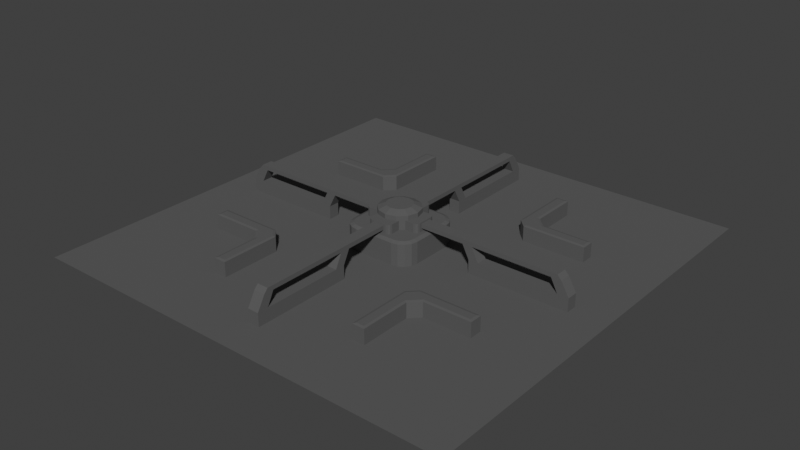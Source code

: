# Source: dungeon1.blend  (saved by Blender 3.0.42; exported with 4.5.12 LTS)
import bpy
from mathutils import Matrix  # noqa: F401  (used for matrix-valued properties, if any)

bpy.ops.wm.read_factory_settings(use_empty=True)
scene = bpy.context.scene
scene.name = 'Scene'

# ---- collections
col_collection = bpy.data.collections.new('Collection'); scene.collection.children.link(col_collection)

# ---- materials (node trees are filled in below, after node groups)
mat_material = bpy.data.materials.new('Material')

# ---- material node trees
mat_material.use_nodes = True; mat_material.node_tree.nodes.clear()
_N = mat_material.node_tree.nodes; _L = mat_material.node_tree.links
n0 = _N.new('ShaderNodeBsdfPrincipled'); n0.name = 'Principled BSDF'; n0.location = (10, 300)
n0.distribution = 'GGX'
n0.subsurface_method = 'RANDOM_WALK_SKIN'
n0.inputs[0].default_value = (0.1, 0.1, 0.1, 1.0)
n0.inputs[2].default_value = 1.0
n0.inputs[3].default_value = 1.45
n0.inputs[27].default_value = (0.0, 0.0, 0.0, 1.0)
n0.inputs[28].default_value = 1.0
n1 = _N.new('ShaderNodeOutputMaterial'); n1.name = 'Material Output'; n1.location = (300, 300)
_L.new(n0.outputs[0], n1.inputs[0])
n1.is_active_output = True

# ---- world
world_world = bpy.data.worlds.new('World'); scene.world = world_world
world_world.use_nodes = True; world_world.node_tree.nodes.clear()
_N = world_world.node_tree.nodes; _L = world_world.node_tree.links
n0 = _N.new('ShaderNodeOutputWorld'); n0.name = 'World Output'; n0.location = (300, 300)
n1 = _N.new('ShaderNodeBackground'); n1.name = 'Background'; n1.location = (10, 300)
n1.inputs[0].default_value = (0.05088, 0.05088, 0.05088, 1.0)
_L.new(n1.outputs[0], n0.inputs[0])
n0.is_active_output = True
world_world.color = (0.05088, 0.05088, 0.05088)
world_world.use_sun_shadow = False
world_world.sun_shadow_jitter_overblur = 0.0

# ---- meshes
me_plane_001 = bpy.data.meshes.new('Plane.001')
me_plane_001.from_pydata([(-25.0, -25.0, 0.0), (25.0, -25.0, 0.0), (-25.0, 25.0, 0.0), (25.0, 25.0, 0.0)], [], [(0, 1, 3, 2)])
_uv = me_plane_001.uv_layers.new(name='UVMap')
_uv.uv.foreach_set('vector', [0.0, 0.0, 1.0, 0.0, 1.0, 1.0, 0.0, 1.0])
me_plane_001.materials.append(mat_material)
me_plane_001.use_remesh_fix_poles = True
me_plane_001.use_remesh_preserve_attributes = False
me_plane_001.update()
me_cube = bpy.data.meshes.new('Cube')
me_cube.from_pydata([(-2.354, -4.229, -1.565), (-4.229, -2.354, -1.565), (-3.072, -4.087, -1.565), (-3.68, -3.68, -1.565), (-4.087, -3.072, -1.565), (-3.787, -2.311, 1.431), (-2.311, -3.787, 1.431), (-3.67, -2.899, 1.431), (-3.361, -3.361, 1.431), (-2.899, -3.67, 1.431), (-4.229, 2.354, -1.565), (-2.354, 4.229, -1.565), (-4.087, 3.072, -1.565), (-3.68, 3.68, -1.565), (-3.072, 4.087, -1.565), (-2.311, 3.787, 1.431), (-3.787, 2.311, 1.431), (-2.899, 3.67, 1.431), (-3.361, 3.361, 1.431), (-3.67, 2.899, 1.431), (4.229, -2.354, -1.565), (2.354, -4.229, -1.565), (4.087, -3.072, -1.565), (3.68, -3.68, -1.565), (3.072, -4.087, -1.565), (2.311, -3.787, 1.431), (3.787, -2.311, 1.431), (2.899, -3.67, 1.431), (3.361, -3.361, 1.431), (3.67, -2.899, 1.431), (2.354, 4.229, -1.565), (4.229, 2.354, -1.565), (3.072, 4.087, -1.565), (3.68, 3.68, -1.565), (4.087, 3.072, -1.565), (3.787, 2.311, 1.431), (2.311, 3.787, 1.431), (3.67, 2.899, 1.431), (3.361, 3.361, 1.431), (2.899, 3.67, 1.431), (-2.354, -4.229, 1.25), (-3.072, -4.087, 1.25), (-3.68, -3.68, 1.25), (-4.087, -3.072, 1.25), (-4.229, -2.354, 1.25), (-3.072, 4.087, 1.25), (-2.354, 4.229, 1.25), (-3.68, 3.68, 1.25), (-4.087, 3.072, 1.25), (-4.229, 2.354, 1.25), (4.087, 3.072, 1.25), (4.229, 2.354, 1.25), (3.68, 3.68, 1.25), (3.072, 4.087, 1.25), (2.354, 4.229, 1.25), (3.072, -4.087, 1.25), (2.354, -4.229, 1.25), (3.68, -3.68, 1.25), (4.087, -3.072, 1.25), (4.229, -2.354, 1.25)], [], [(21, 56, 40, 0), (31, 51, 59, 20), (35, 37, 38, 39, 36, 15, 17, 18, 19, 16, 5, 7, 8, 9, 6, 25, 27, 28, 29, 26), (1, 44, 49, 10), (11, 46, 54, 30), (0, 40, 41, 2), (2, 41, 42, 3), (3, 42, 43, 4), (4, 43, 44, 1), (46, 11, 14, 45), (45, 14, 13, 47), (47, 13, 12, 48), (48, 12, 10, 49), (51, 31, 34, 50), (50, 34, 33, 52), (52, 33, 32, 53), (53, 32, 30, 54), (56, 21, 24, 55), (55, 24, 23, 57), (57, 23, 22, 58), (58, 22, 20, 59), (10, 12, 13, 14, 11, 30, 32, 33, 34, 31, 20, 22, 23, 24, 21, 0, 2, 3, 4, 1), (6, 9, 41, 40), (9, 8, 42, 41), (8, 7, 43, 42), (7, 5, 44, 43), (17, 15, 46, 45), (18, 17, 45, 47), (19, 18, 47, 48), (16, 19, 48, 49), (37, 35, 51, 50), (38, 37, 50, 52), (39, 38, 52, 53), (36, 39, 53, 54), (27, 25, 56, 55), (28, 27, 55, 57), (29, 28, 57, 58), (26, 29, 58, 59), (5, 16, 49, 44), (25, 6, 40, 56), (35, 26, 59, 51), (15, 36, 54, 46)])
_uv = me_cube.uv_layers.new(name='UVMap')
_uv.uv.foreach_set('vector', [0.375, 0.8054, 0.625, 0.8054, 0.625, 0.9446, 0.375, 0.9446, 0.375, 0.5554, 0.625, 0.5554, 0.625, 0.6946, 0.375, 0.6946, 0.6381, 0.5567, 0.6415, 0.5393, 0.6507, 0.5257, 0.6643, 0.5165, 0.6817, 0.5131, 0.8183, 0.5131, 0.8357, 0.5165, 0.8493, 0.5257, 0.8585, 0.5393, 0.8619, 0.5567, 0.8619, 0.6933, 0.8585, 0.7107, 0.8493, 0.7243, 0.8357, 0.7335, 0.8183, 0.7369, 0.6817, 0.7369, 0.6643, 0.7335, 0.6507, 0.7243, 0.6415, 0.7107, 0.6381, 0.6933, 0.375, 0.05542, 0.625, 0.05542, 0.625, 0.1946, 0.375, 0.1946, 0.375, 0.3054, 0.625, 0.3054, 0.625, 0.4446, 0.375, 0.4446, 0.375, 0.9446, 0.625, 0.9446, 0.625, 0.9658, 0.375, 0.9658, 0.375, 0.9658, 0.625, 0.9658, 0.625, 1.0, 0.375, 1.0, 0.375, 0.0, 0.625, 0.0, 0.625, 0.03421, 0.375, 0.03421, 0.375, 0.03421, 0.625, 0.03421, 0.625, 0.05542, 0.375, 0.05542, 0.625, 0.3054, 0.375, 0.3054, 0.375, 0.2842, 0.625, 0.2842, 0.625, 0.2842, 0.375, 0.2842, 0.375, 0.25, 0.625, 0.25, 0.625, 0.25, 0.375, 0.25, 0.375, 0.2158, 0.625, 0.2158, 0.625, 0.2158, 0.375, 0.2158, 0.375, 0.1946, 0.625, 0.1946, 0.625, 0.5554, 0.375, 0.5554, 0.375, 0.5342, 0.625, 0.5342, 0.625, 0.5342, 0.375, 0.5342, 0.375, 0.5, 0.625, 0.5, 0.625, 0.5, 0.375, 0.5, 0.375, 0.4658, 0.625, 0.4658, 0.625, 0.4658, 0.375, 0.4658, 0.375, 0.4446, 0.625, 0.4446, 0.625, 0.8054, 0.375, 0.8054, 0.375, 0.7842, 0.625, 0.7842, 0.625, 0.7842, 0.375, 0.7842, 0.375, 0.75, 0.625, 0.75, 0.625, 0.75, 0.375, 0.75, 0.375, 0.7158, 0.625, 0.7158, 0.625, 0.7158, 0.375, 0.7158, 0.375, 0.6946, 0.625, 0.6946, 0.125, 0.5554, 0.1292, 0.5342, 0.1412, 0.5162, 0.1592, 0.5042, 0.1804, 0.5, 0.3196, 0.5, 0.3408, 0.5042, 0.3588, 0.5162, 0.3708, 0.5342, 0.375, 0.5554, 0.375, 0.6946, 0.3708, 0.7158, 0.3588, 0.7338, 0.3408, 0.7458, 0.3196, 0.75, 0.1804, 0.75, 0.1592, 0.7458, 0.1412, 0.7338, 0.1292, 0.7158, 0.125, 0.6946, 0.8183, 0.7369, 0.8357, 0.7335, 0.8408, 0.7458, 0.8196, 0.75, 0.8357, 0.7335, 0.8493, 0.7243, 0.8588, 0.7338, 0.8408, 0.7458, 0.8493, 0.7243, 0.8585, 0.7107, 0.8708, 0.7158, 0.8588, 0.7338, 0.8585, 0.7107, 0.8619, 0.6933, 0.875, 0.6946, 0.8708, 0.7158, 0.8357, 0.5165, 0.8183, 0.5131, 0.8196, 0.5, 0.8408, 0.5042, 0.8493, 0.5257, 0.8357, 0.5165, 0.8408, 0.5042, 0.8588, 0.5162, 0.8585, 0.5393, 0.8493, 0.5257, 0.8588, 0.5162, 0.8708, 0.5342, 0.8619, 0.5567, 0.8585, 0.5393, 0.8708, 0.5342, 0.875, 0.5554, 0.6415, 0.5393, 0.6381, 0.5567, 0.625, 0.5554, 0.6292, 0.5342, 0.6507, 0.5257, 0.6415, 0.5393, 0.6292, 0.5342, 0.6412, 0.5162, 0.6643, 0.5165, 0.6507, 0.5257, 0.6412, 0.5162, 0.6592, 0.5042, 0.6817, 0.5131, 0.6643, 0.5165, 0.6592, 0.5042, 0.6804, 0.5, 0.6643, 0.7335, 0.6817, 0.7369, 0.6804, 0.75, 0.6592, 0.7458, 0.6507, 0.7243, 0.6643, 0.7335, 0.6592, 0.7458, 0.6412, 0.7338, 0.6415, 0.7107, 0.6507, 0.7243, 0.6412, 0.7338, 0.6292, 0.7158, 0.6381, 0.6933, 0.6415, 0.7107, 0.6292, 0.7158, 0.625, 0.6946, 0.8619, 0.6933, 0.8619, 0.5567, 0.875, 0.5554, 0.875, 0.6946, 0.6817, 0.7369, 0.8183, 0.7369, 0.8196, 0.75, 0.6804, 0.75, 0.6381, 0.5567, 0.6381, 0.6933, 0.625, 0.6946, 0.625, 0.5554, 0.8183, 0.5131, 0.6817, 0.5131, 0.6804, 0.5, 0.8196, 0.5])
me_cube.materials.append(mat_material)
me_cube.use_remesh_fix_poles = True
me_cube.use_remesh_preserve_attributes = False
me_cube.update()
me_cube_001 = bpy.data.meshes.new('Cube.001')
me_cube_001.from_pydata([(-0.6425, 10.46, -4.039), (-0.6425, 10.46, -2.041), (-0.6425, 19.63, -4.039), (-0.6425, 19.63, -2.041), (0.6425, 10.46, -4.039), (0.6425, 10.46, -2.041), (0.6425, 19.63, -4.039), (0.6425, 19.63, -2.041), (-0.6425, 9.329, -4.039), (-0.6425, 9.329, -2.041), (0.6425, 9.329, -2.041), (0.6425, 9.329, -4.039), (0.6425, 8.532, -0.4868), (-0.6425, 8.532, -0.4868), (0.6425, 8.268, 0.0), (-0.6425, 8.268, 0.0), (0.6425, 3.368, -0.4868), (-0.6425, 3.368, -0.4868), (0.6425, 3.368, 0.0), (-0.6425, 3.368, 0.0), (0.6425, 3.368, -1.094), (-0.6425, 3.368, -1.094), (-0.6425, 20.89, -2.041), (-0.6425, 20.89, -4.039), (0.6425, 20.89, -4.039), (0.6425, 20.89, -2.041), (-0.6425, 18.83, -0.4868), (0.6425, 18.83, -0.4868), (-0.6425, 19.98, -0.4868), (0.6425, 19.98, -0.4868), (-0.6425, 18.37, 0.0), (0.6425, 18.37, 0.0), (-0.6425, 19.52, 0.0), (0.6425, 19.52, 0.0), (-0.6425, 9.66, -0.4868), (0.6425, 9.66, -0.4868), (-0.6425, 9.395, 0.0), (0.6425, 9.395, 0.0), (-1.395, 2.9, -1.49e-07), (1.395, 2.9, -1.094), (-0.6425, 1.113, -1.49e-07), (0.6425, 1.113, 0.0), (0.6425, 1.113, -1.094), (-0.6425, 1.113, -1.094), (1.395, 1.113, -1.49e-07), (-1.395, 1.113, -1.49e-07), (1.395, 1.113, -1.094), (-1.395, 1.113, -1.094), (1.333, 3.134, 0.0), (1.395, 2.9, -1.49e-07), (0.9269, 3.368, -1.49e-07), (1.161, 3.305, -1.49e-07), (-0.9269, 3.368, -1.49e-07), (-1.161, 3.305, -1.49e-07), (-1.333, 3.134, -1.49e-07), (0.9269, 3.368, -1.094), (1.161, 3.305, -1.094), (1.333, 3.134, -1.094), (-1.395, 2.9, -1.094), (-0.9269, 3.368, -1.094), (-1.333, 3.134, -1.094), (-1.161, 3.305, -1.094), (0.6425, 3.368, 0.1632), (-0.6425, 3.368, 0.1632), (0.6425, 2.9, 0.1632), (-0.6425, 2.9, 0.1632), (0.6425, 1.113, 0.1632), (-1.395, 2.9, 0.1632), (-1.395, 1.113, 0.1632), (-0.6425, 1.113, 0.1632), (1.161, 3.305, 0.1632), (0.9269, 3.368, 0.1632), (-0.9269, 3.368, 0.1632), (-1.161, 3.305, 0.1632), (-1.333, 3.134, 0.1632), (1.395, 2.9, 0.1632), (1.395, 1.113, 0.1632), (1.333, 3.134, 0.1632)], [], [(0, 1, 3, 2), (7, 25, 29, 27), (6, 7, 5, 4), (10, 5, 35, 12), (2, 6, 4, 0), (7, 3, 1, 5), (11, 10, 9, 8), (4, 5, 10, 11), (1, 0, 8, 9), (0, 4, 11, 8), (12, 35, 37, 14), (9, 10, 12, 13), (5, 1, 34, 35), (1, 9, 13, 34), (14, 15, 19, 18), (34, 13, 15, 36), (15, 13, 17, 19), (13, 12, 16, 17), (12, 14, 18, 16), (49, 48, 77, 75), (38, 45, 68, 67), (17, 16, 20, 21), (54, 38, 67, 74), (23, 22, 25, 24), (2, 3, 22, 23), (7, 6, 24, 25), (6, 2, 23, 24), (28, 26, 30, 32), (25, 22, 28, 29), (3, 7, 27, 26), (22, 3, 26, 28), (30, 31, 33, 32), (29, 28, 32, 33), (27, 29, 33, 31), (30, 26, 34, 36), (31, 30, 36, 37), (27, 31, 37, 35), (26, 27, 35, 34), (41, 44, 76, 66), (19, 17, 52), (18, 19, 63, 62), (17, 21, 59, 52), (20, 16, 50, 55), (39, 49, 44, 46), (45, 40, 69, 68), (41, 40, 43, 42), (43, 40, 45, 47), (41, 42, 46, 44), (38, 58, 47, 45), (55, 50, 51, 56), (56, 51, 48, 57), (57, 48, 49, 39), (58, 38, 54, 60), (60, 54, 53, 61), (61, 53, 52, 59), (16, 18, 50), (14, 37, 36, 15), (64, 65, 69, 66), (62, 63, 65, 64), (65, 67, 68, 69), (62, 64, 75, 77, 70, 71), (65, 63, 72, 73, 74, 67), (75, 64, 66, 76), (51, 50, 71, 70), (48, 51, 70, 77), (52, 53, 73, 72), (53, 54, 74, 73), (44, 49, 75, 76), (50, 18, 62, 71), (19, 52, 72, 63), (40, 41, 66, 69)])
_uv = me_cube_001.uv_layers.new(name='UVMap')
_uv.uv.foreach_set('vector', [0.375, 0.0, 0.625, 0.0, 0.625, 0.25, 0.375, 0.25, 0.625, 0.5, 0.625, 0.5, 0.625, 0.5, 0.625, 0.5, 0.375, 0.5, 0.625, 0.5, 0.625, 0.75, 0.375, 0.75, 0.625, 0.75, 0.625, 0.75, 0.625, 0.75, 0.625, 0.75, 0.125, 0.5, 0.375, 0.5, 0.375, 0.75, 0.125, 0.75, 0.625, 0.5, 0.875, 0.5, 0.875, 0.75, 0.625, 0.75, 0.375, 0.75, 0.625, 0.75, 0.625, 1.0, 0.375, 1.0, 0.375, 0.75, 0.625, 0.75, 0.625, 0.75, 0.375, 0.75, 0.625, 0.0, 0.375, 0.0, 0.375, 0.0, 0.625, 0.0, 0.125, 0.75, 0.375, 0.75, 0.375, 0.75, 0.125, 0.75, 0.625, 0.75, 0.625, 0.75, 0.625, 0.75, 0.625, 0.75, 0.625, 1.0, 0.625, 0.75, 0.625, 0.75, 0.625, 1.0, 0.625, 0.75, 0.875, 0.75, 0.875, 0.75, 0.625, 0.75, 0.625, 0.0, 0.625, 0.0, 0.625, 0.0, 0.625, 0.0, 0.625, 0.75, 0.875, 0.75, 0.875, 0.75, 0.625, 0.75, 0.625, 0.0, 0.625, 0.0, 0.625, 0.0, 0.625, 0.0, 0.625, 0.0, 0.625, 0.0, 0.625, 0.0, 0.625, 0.0, 0.625, 1.0, 0.625, 0.75, 0.625, 0.75, 0.625, 1.0, 0.625, 0.75, 0.625, 0.75, 0.625, 0.75, 0.625, 0.75, 0.625, 0.75, 0.625, 0.75, 0.625, 0.75, 0.625, 0.75, 0.625, 0.0, 0.625, 0.0, 0.625, 0.0, 0.625, 0.0, 0.625, 1.0, 0.625, 0.75, 0.625, 0.75, 0.625, 1.0, 0.625, 0.0, 0.625, 0.0, 0.625, 0.0, 0.625, 0.0, 0.375, 0.25, 0.625, 0.25, 0.625, 0.5, 0.375, 0.5, 0.375, 0.25, 0.625, 0.25, 0.625, 0.25, 0.375, 0.25, 0.625, 0.5, 0.375, 0.5, 0.375, 0.5, 0.625, 0.5, 0.375, 0.5, 0.125, 0.5, 0.125, 0.5, 0.375, 0.5, 0.625, 0.25, 0.625, 0.25, 0.625, 0.25, 0.625, 0.25, 0.625, 0.5, 0.625, 0.25, 0.625, 0.25, 0.625, 0.5, 0.875, 0.5, 0.625, 0.5, 0.625, 0.5, 0.875, 0.5, 0.625, 0.25, 0.625, 0.25, 0.625, 0.25, 0.625, 0.25, 0.875, 0.5, 0.625, 0.5, 0.625, 0.5, 0.875, 0.5, 0.625, 0.5, 0.625, 0.25, 0.625, 0.25, 0.625, 0.5, 0.625, 0.5, 0.625, 0.5, 0.625, 0.5, 0.625, 0.5, 0.625, 0.25, 0.625, 0.25, 0.625, 0.25, 0.625, 0.25, 0.625, 0.5, 0.875, 0.5, 0.875, 0.5, 0.625, 0.5, 0.625, 0.5, 0.625, 0.5, 0.625, 0.5, 0.625, 0.5, 0.875, 0.5, 0.625, 0.5, 0.625, 0.5, 0.875, 0.5, 0.625, 0.75, 0.625, 0.75, 0.625, 0.75, 0.625, 0.75, 0.625, 0.0, 0.625, 0.0, 0.625, 0.0, 0.625, 0.75, 0.875, 0.75, 0.875, 0.75, 0.625, 0.75, 0.625, 1.0, 0.625, 1.0, 0.625, 1.0, 0.625, 1.0, 0.625, 0.75, 0.625, 0.75, 0.625, 0.75, 0.625, 0.75, 0.625, 0.75, 0.625, 0.75, 0.625, 0.75, 0.625, 0.75, 0.625, 1.0, 0.625, 1.0, 0.625, 1.0, 0.625, 1.0, 0.625, 0.75, 0.625, 1.0, 0.625, 1.0, 0.625, 0.75, 0.625, 1.0, 0.625, 1.0, 0.625, 1.0, 0.625, 1.0, 0.625, 0.75, 0.625, 0.75, 0.625, 0.75, 0.625, 0.75, 0.625, 0.0, 0.625, 0.0, 0.625, 0.0, 0.625, 0.0, 0.625, 0.75, 0.625, 0.75, 0.625, 0.75, 0.625, 0.75, 0.625, 0.75, 0.625, 0.75, 0.625, 0.75, 0.625, 0.75, 0.625, 0.75, 0.625, 0.75, 0.625, 0.75, 0.625, 0.75, 0.625, 0.0, 0.625, 0.0, 0.625, 0.0, 0.625, 0.0, 0.625, 0.0, 0.625, 0.0, 0.625, 0.0, 0.625, 0.0, 0.625, 1.0, 0.625, 1.0, 0.625, 1.0, 0.625, 1.0, 0.625, 0.75, 0.625, 0.75, 0.625, 0.75, 0.625, 0.75, 0.625, 0.75, 0.875, 0.5, 0.625, 0.0, 0.625, 0.75, 0.875, 0.75, 0.875, 0.75, 0.625, 0.75, 0.625, 0.75, 0.875, 0.75, 0.875, 0.75, 0.625, 0.75, 0.875, 0.75, 0.875, 0.75, 0.875, 0.75, 0.875, 0.75, 0.625, 0.75, 0.625, 0.75, 0.625, 0.75, 0.625, 0.75, 0.625, 0.75, 0.625, 0.75, 0.875, 0.75, 0.875, 0.75, 0.875, 0.75, 0.875, 0.75, 0.875, 0.75, 0.875, 0.75, 0.625, 0.75, 0.625, 0.75, 0.625, 0.75, 0.625, 0.75, 0.625, 0.75, 0.625, 0.75, 0.625, 0.75, 0.625, 0.75, 0.625, 0.75, 0.625, 0.75, 0.625, 0.75, 0.625, 0.75, 0.625, 1.0, 0.625, 1.0, 0.625, 1.0, 0.625, 1.0, 0.625, 0.0, 0.625, 0.0, 0.625, 0.0, 0.625, 0.0, 0.625, 0.75, 0.625, 0.75, 0.625, 0.75, 0.625, 0.75, 0.625, 0.75, 0.625, 0.75, 0.625, 0.75, 0.625, 0.75, 0.625, 0.0, 0.625, 0.0, 0.625, 0.0, 0.625, 0.0, 0.625, 1.0, 0.625, 0.75, 0.625, 0.75, 0.625, 1.0])
me_cube_001.materials.append(mat_material)
me_cube_001.use_remesh_fix_poles = True
me_cube_001.use_remesh_preserve_attributes = False
me_cube_001.update()
me_cylinder = bpy.data.meshes.new('Cylinder')
me_cylinder.from_pydata([(0.0, 2.375, -1.25), (0.0, 1.482, 2.118), (1.188, 2.057, -1.25), (0.7408, 1.283, 2.118), (2.057, 1.188, -1.25), (1.283, 0.7408, 2.118), (2.375, -1.038e-07, -1.25), (1.482, -6.246e-08, 2.118), (2.057, -1.188, -1.25), (1.283, -0.7408, 2.118), (1.188, -2.057, -1.25), (0.7408, -1.283, 2.118), (-2.076e-07, -2.375, -1.25), (-1.387e-07, -1.482, 2.118), (-1.188, -2.057, -1.25), (-0.7408, -1.283, 2.118), (-2.057, -1.188, -1.25), (-1.283, -0.7408, 2.118), (-2.375, 2.832e-08, -1.25), (-1.482, 2.832e-08, 2.118), (-2.057, 1.188, -1.25), (-1.283, 0.7408, 2.118), (-1.188, 2.057, -1.25), (-0.7408, 1.283, 2.118), (1.188, 2.057, 1.743), (0.0, 2.375, 1.743), (2.057, 1.188, 1.743), (2.375, -1.038e-07, 1.743), (2.057, -1.188, 1.743), (1.188, -2.057, 1.743), (-2.076e-07, -2.375, 1.743), (-1.188, -2.057, 1.743), (-2.057, -1.188, 1.743), (-2.375, 2.832e-08, 1.743), (-2.057, 1.188, 1.743), (-1.188, 2.057, 1.743)], [], [(0, 25, 24, 2), (2, 24, 26, 4), (4, 26, 27, 6), (6, 27, 28, 8), (8, 28, 29, 10), (10, 29, 30, 12), (12, 30, 31, 14), (14, 31, 32, 16), (16, 32, 33, 18), (18, 33, 34, 20), (3, 1, 23, 21, 19, 17, 15, 13, 11, 9, 7, 5), (20, 34, 35, 22), (22, 35, 25, 0), (0, 2, 4, 6, 8, 10, 12, 14, 16, 18, 20, 22), (1, 3, 24, 25), (3, 5, 26, 24), (5, 7, 27, 26), (7, 9, 28, 27), (9, 11, 29, 28), (11, 13, 30, 29), (13, 15, 31, 30), (15, 17, 32, 31), (17, 19, 33, 32), (19, 21, 34, 33), (21, 23, 35, 34), (23, 1, 25, 35)])
_uv = me_cylinder.uv_layers.new(name='UVMap')
_uv.uv.foreach_set('vector', [1.0, 0.5, 1.0, 1.0, 0.9167, 1.0, 0.9167, 0.5, 0.9167, 0.5, 0.9167, 1.0, 0.8333, 1.0, 0.8333, 0.5, 0.8333, 0.5, 0.8333, 1.0, 0.75, 1.0, 0.75, 0.5, 0.75, 0.5, 0.75, 1.0, 0.6667, 1.0, 0.6667, 0.5, 0.6667, 0.5, 0.6667, 1.0, 0.5833, 1.0, 0.5833, 0.5, 0.5833, 0.5, 0.5833, 1.0, 0.5, 1.0, 0.5, 0.5, 0.5, 0.5, 0.5, 1.0, 0.4167, 1.0, 0.4167, 0.5, 0.4167, 0.5, 0.4167, 1.0, 0.3333, 1.0, 0.3333, 0.5, 0.3333, 0.5, 0.3333, 1.0, 0.25, 1.0, 0.25, 0.5, 0.25, 0.5, 0.25, 1.0, 0.1667, 1.0, 0.1667, 0.5, 0.3249, 0.3797, 0.25, 0.3997, 0.1751, 0.3797, 0.1203, 0.3249, 0.1003, 0.25, 0.1203, 0.1751, 0.1751, 0.1203, 0.25, 0.1003, 0.3249, 0.1203, 0.3797, 0.1751, 0.3997, 0.25, 0.3797, 0.3249, 0.1667, 0.5, 0.1667, 1.0, 0.08333, 1.0, 0.08333, 0.5, 0.08333, 0.5, 0.08333, 1.0, 7.451e-08, 1.0, 7.451e-08, 0.5, 0.75, 0.49, 0.87, 0.4578, 0.9578, 0.37, 0.99, 0.25, 0.9578, 0.13, 0.87, 0.04215, 0.75, 0.01, 0.63, 0.04215, 0.5422, 0.13, 0.51, 0.25, 0.5422, 0.37, 0.63, 0.4578, 0.25, 0.3997, 0.3249, 0.3797, 0.37, 0.4578, 0.25, 0.49, 0.3249, 0.3797, 0.3797, 0.3249, 0.4578, 0.37, 0.37, 0.4578, 0.3797, 0.3249, 0.3997, 0.25, 0.49, 0.25, 0.4578, 0.37, 0.3997, 0.25, 0.3797, 0.1751, 0.4578, 0.13, 0.49, 0.25, 0.3797, 0.1751, 0.3249, 0.1203, 0.37, 0.04215, 0.4578, 0.13, 0.3249, 0.1203, 0.25, 0.1003, 0.25, 0.01, 0.37, 0.04215, 0.25, 0.1003, 0.1751, 0.1203, 0.13, 0.04215, 0.25, 0.01, 0.1751, 0.1203, 0.1203, 0.1751, 0.04215, 0.13, 0.13, 0.04215, 0.1203, 0.1751, 0.1003, 0.25, 0.01, 0.25, 0.04215, 0.13, 0.1003, 0.25, 0.1203, 0.3249, 0.04215, 0.37, 0.01, 0.25, 0.1203, 0.3249, 0.1751, 0.3797, 0.13, 0.4578, 0.04215, 0.37, 0.1751, 0.3797, 0.25, 0.3997, 0.25, 0.49, 0.13, 0.4578])
me_cylinder.materials.append(mat_material)
me_cylinder.use_remesh_fix_poles = True
me_cylinder.use_remesh_preserve_attributes = False
me_cylinder.update()
me_cube_006 = bpy.data.meshes.new('Cube.006')
me_cube_006.from_pydata([(-0.3563, -0.7256, -0.4299), (-0.4699, -0.4515, 1.767), (-7.329, 0.7256, -0.4299), (-7.329, -0.7256, -0.4299), (-7.055, -0.4515, 1.767), (-7.055, 0.4515, 1.767), (-0.4515, 7.394, 1.767), (-0.7256, 7.669, -0.4299), (0.7256, 7.669, -0.4299), (0.4515, 7.394, 1.767), (-1.808, 0.7256, -0.4299), (-0.7256, 1.808, -0.4299), (0.7256, 0.3563, -0.4299), (-0.7256, 1.808, 1.695), (-1.694, 0.4515, 1.767), (0.7256, 0.3563, 1.695), (-7.329, -0.7256, 1.695), (-7.329, 0.7256, 1.695), (-0.3563, -0.7256, 1.695), (-0.7256, 7.669, 1.695), (0.7256, 7.669, 1.695), (-0.4515, 1.694, 1.767), (-1.808, 0.7256, 1.695), (0.4515, 0.4699, 1.767)], [], [(15, 12, 8, 20), (22, 10, 2, 17), (21, 23, 9, 6), (3, 16, 17, 2), (11, 13, 19, 7), (12, 11, 7, 8), (0, 18, 16, 3), (7, 19, 20, 8), (1, 14, 5, 4), (10, 11, 12, 0), (21, 14, 1, 23), (13, 11, 10, 22), (18, 0, 12, 15), (10, 0, 3, 2), (4, 5, 17, 16), (1, 4, 16, 18), (6, 9, 20, 19), (14, 21, 13, 22), (23, 1, 18, 15), (21, 6, 19, 13), (9, 23, 15, 20), (5, 14, 22, 17)])
_uv = me_cube_006.uv_layers.new(name='UVMap')
_uv.uv.foreach_set('vector', [0.625, 0.5, 0.375, 0.5, 0.375, 0.5, 0.625, 0.5, 0.625, 0.25, 0.375, 0.25, 0.375, 0.25, 0.625, 0.25, 0.8278, 0.5, 0.6722, 0.5, 0.6722, 0.5, 0.8278, 0.5, 0.375, 0.0, 0.625, 0.0, 0.625, 0.25, 0.375, 0.25, 0.375, 0.25, 0.625, 0.25, 0.625, 0.25, 0.375, 0.25, 0.3114, 0.5, 0.125, 0.5, 0.125, 0.5, 0.375, 0.5, 0.375, 1.0, 0.625, 1.0, 0.625, 1.0, 0.375, 1.0, 0.375, 0.25, 0.625, 0.25, 0.625, 0.5, 0.375, 0.5, 0.875, 0.6477, 0.875, 0.5363, 0.875, 0.5464, 0.875, 0.7011, 0.125, 0.5, 0.125, 0.5, 0.125, 0.5, 0.125, 0.6864, 0.875, 0.3247, 0.875, 0.5363, 0.875, 0.6477, 0.875, 0.4889, 0.625, 0.25, 0.375, 0.25, 0.375, 0.25, 0.625, 0.25, 0.625, 0.9364, 0.375, 0.9364, 0.375, 0.5636, 0.625, 0.5636, 0.125, 0.5, 0.125, 0.75, 0.125, 0.75, 0.125, 0.5, 0.875, 0.7011, 0.875, 0.5464, 0.875, 0.5, 0.875, 0.75, 0.875, 0.6477, 0.875, 0.7011, 0.875, 0.75, 0.875, 0.6864, 0.8278, 0.5, 0.6722, 0.5, 0.625, 0.5, 0.875, 0.5, 0.875, 0.5363, 0.875, 0.3247, 0.875, 0.3136, 0.875, 0.5, 0.875, 0.4889, 0.875, 0.6477, 0.875, 0.6864, 0.875, 0.5, 0.8278, 0.5, 0.8278, 0.5, 0.875, 0.5, 0.875, 0.5, 0.6722, 0.5, 0.6722, 0.5, 0.625, 0.5, 0.625, 0.5, 0.875, 0.5464, 0.875, 0.5363, 0.875, 0.5, 0.875, 0.5])
me_cube_006.materials.append(mat_material)
me_cube_006.use_remesh_fix_poles = True
me_cube_006.use_remesh_preserve_attributes = False
me_cube_006.update()
me_cube_007 = bpy.data.meshes.new('Cube.007')
me_cube_007.from_pydata([(-10.46, -0.6425, -4.039), (-10.46, -0.6425, -2.041), (-19.63, -0.6425, -4.039), (-19.63, -0.6425, -2.041), (-10.46, 0.6425, -4.039), (-10.46, 0.6425, -2.041), (-19.63, 0.6425, -4.039), (-19.63, 0.6425, -2.041), (-9.329, -0.6425, -4.039), (-9.329, -0.6425, -2.041), (-9.329, 0.6425, -2.041), (-9.329, 0.6425, -4.039), (-8.532, 0.6425, -0.4868), (-8.532, -0.6425, -0.4868), (-8.268, 0.6425, 0.0), (-8.268, -0.6425, 0.0), (-3.368, 0.6425, -0.4868), (-3.368, -0.6425, -0.4868), (-3.368, 0.6425, 0.0), (-3.368, -0.6425, 0.0), (-3.368, 0.6425, -1.094), (-3.368, -0.6425, -1.094), (-20.89, -0.6425, -2.041), (-20.89, -0.6425, -4.039), (-20.89, 0.6425, -4.039), (-20.89, 0.6425, -2.041), (-18.83, -0.6425, -0.4868), (-18.83, 0.6425, -0.4868), (-19.98, -0.6425, -0.4868), (-19.98, 0.6425, -0.4868), (-18.37, -0.6425, 0.0), (-18.37, 0.6425, 0.0), (-19.52, -0.6425, 0.0), (-19.52, 0.6425, 0.0), (-9.66, -0.6425, -0.4868), (-9.66, 0.6425, -0.4868), (-9.395, -0.6425, 0.0), (-9.395, 0.6425, 0.0), (-2.9, -1.395, -1.49e-07), (-2.9, 1.395, -1.094), (-1.113, -0.6425, -1.49e-07), (-1.113, 0.6425, 0.0), (-1.113, 0.6425, -1.094), (-1.113, -0.6425, -1.094), (-1.113, 1.395, -1.49e-07), (-1.113, -1.395, -1.49e-07), (-1.113, 1.395, -1.094), (-1.113, -1.395, -1.094), (-3.134, 1.333, 0.0), (-2.9, 1.395, -1.49e-07), (-3.368, 0.9269, -1.49e-07), (-3.305, 1.161, -1.49e-07), (-3.368, -0.9269, -1.49e-07), (-3.305, -1.161, -1.49e-07), (-3.134, -1.333, -1.49e-07), (-3.368, 0.9269, -1.094), (-3.305, 1.161, -1.094), (-3.134, 1.333, -1.094), (-2.9, -1.395, -1.094), (-3.368, -0.9269, -1.094), (-3.134, -1.333, -1.094), (-3.305, -1.161, -1.094), (-3.368, 0.6425, 0.1632), (-3.368, -0.6425, 0.1632), (-2.9, 0.6425, 0.1632), (-2.9, -0.6425, 0.1632), (-1.113, 0.6425, 0.1632), (-2.9, -1.395, 0.1632), (-1.113, -1.395, 0.1632), (-1.113, -0.6425, 0.1632), (-3.305, 1.161, 0.1632), (-3.368, 0.9269, 0.1632), (-3.368, -0.9269, 0.1632), (-3.305, -1.161, 0.1632), (-3.134, -1.333, 0.1632), (-2.9, 1.395, 0.1632), (-1.113, 1.395, 0.1632), (-3.134, 1.333, 0.1632)], [], [(0, 1, 3, 2), (7, 25, 29, 27), (6, 7, 5, 4), (10, 5, 35, 12), (2, 6, 4, 0), (7, 3, 1, 5), (11, 10, 9, 8), (4, 5, 10, 11), (1, 0, 8, 9), (0, 4, 11, 8), (12, 35, 37, 14), (9, 10, 12, 13), (5, 1, 34, 35), (1, 9, 13, 34), (14, 15, 19, 18), (34, 13, 15, 36), (15, 13, 17, 19), (13, 12, 16, 17), (12, 14, 18, 16), (49, 48, 77, 75), (38, 45, 68, 67), (17, 16, 20, 21), (54, 38, 67, 74), (23, 22, 25, 24), (2, 3, 22, 23), (7, 6, 24, 25), (6, 2, 23, 24), (28, 26, 30, 32), (25, 22, 28, 29), (3, 7, 27, 26), (22, 3, 26, 28), (30, 31, 33, 32), (29, 28, 32, 33), (27, 29, 33, 31), (30, 26, 34, 36), (31, 30, 36, 37), (27, 31, 37, 35), (26, 27, 35, 34), (41, 44, 76, 66), (19, 17, 52), (18, 19, 63, 62), (17, 21, 59, 52), (20, 16, 50, 55), (39, 49, 44, 46), (45, 40, 69, 68), (41, 40, 43, 42), (43, 40, 45, 47), (41, 42, 46, 44), (38, 58, 47, 45), (55, 50, 51, 56), (56, 51, 48, 57), (57, 48, 49, 39), (58, 38, 54, 60), (60, 54, 53, 61), (61, 53, 52, 59), (16, 18, 50), (14, 37, 36, 15), (64, 65, 69, 66), (62, 63, 65, 64), (65, 67, 68, 69), (62, 64, 75, 77, 70, 71), (65, 63, 72, 73, 74, 67), (75, 64, 66, 76), (51, 50, 71, 70), (48, 51, 70, 77), (52, 53, 73, 72), (53, 54, 74, 73), (44, 49, 75, 76), (50, 18, 62, 71), (19, 52, 72, 63), (40, 41, 66, 69)])
_uv = me_cube_007.uv_layers.new(name='UVMap')
_uv.uv.foreach_set('vector', [0.375, 0.0, 0.625, 0.0, 0.625, 0.25, 0.375, 0.25, 0.625, 0.5, 0.625, 0.5, 0.625, 0.5, 0.625, 0.5, 0.375, 0.5, 0.625, 0.5, 0.625, 0.75, 0.375, 0.75, 0.625, 0.75, 0.625, 0.75, 0.625, 0.75, 0.625, 0.75, 0.125, 0.5, 0.375, 0.5, 0.375, 0.75, 0.125, 0.75, 0.625, 0.5, 0.875, 0.5, 0.875, 0.75, 0.625, 0.75, 0.375, 0.75, 0.625, 0.75, 0.625, 1.0, 0.375, 1.0, 0.375, 0.75, 0.625, 0.75, 0.625, 0.75, 0.375, 0.75, 0.625, 0.0, 0.375, 0.0, 0.375, 0.0, 0.625, 0.0, 0.125, 0.75, 0.375, 0.75, 0.375, 0.75, 0.125, 0.75, 0.625, 0.75, 0.625, 0.75, 0.625, 0.75, 0.625, 0.75, 0.625, 1.0, 0.625, 0.75, 0.625, 0.75, 0.625, 1.0, 0.625, 0.75, 0.875, 0.75, 0.875, 0.75, 0.625, 0.75, 0.625, 0.0, 0.625, 0.0, 0.625, 0.0, 0.625, 0.0, 0.625, 0.75, 0.875, 0.75, 0.875, 0.75, 0.625, 0.75, 0.625, 0.0, 0.625, 0.0, 0.625, 0.0, 0.625, 0.0, 0.625, 0.0, 0.625, 0.0, 0.625, 0.0, 0.625, 0.0, 0.625, 1.0, 0.625, 0.75, 0.625, 0.75, 0.625, 1.0, 0.625, 0.75, 0.625, 0.75, 0.625, 0.75, 0.625, 0.75, 0.625, 0.75, 0.625, 0.75, 0.625, 0.75, 0.625, 0.75, 0.625, 0.0, 0.625, 0.0, 0.625, 0.0, 0.625, 0.0, 0.625, 1.0, 0.625, 0.75, 0.625, 0.75, 0.625, 1.0, 0.625, 0.0, 0.625, 0.0, 0.625, 0.0, 0.625, 0.0, 0.375, 0.25, 0.625, 0.25, 0.625, 0.5, 0.375, 0.5, 0.375, 0.25, 0.625, 0.25, 0.625, 0.25, 0.375, 0.25, 0.625, 0.5, 0.375, 0.5, 0.375, 0.5, 0.625, 0.5, 0.375, 0.5, 0.125, 0.5, 0.125, 0.5, 0.375, 0.5, 0.625, 0.25, 0.625, 0.25, 0.625, 0.25, 0.625, 0.25, 0.625, 0.5, 0.625, 0.25, 0.625, 0.25, 0.625, 0.5, 0.875, 0.5, 0.625, 0.5, 0.625, 0.5, 0.875, 0.5, 0.625, 0.25, 0.625, 0.25, 0.625, 0.25, 0.625, 0.25, 0.875, 0.5, 0.625, 0.5, 0.625, 0.5, 0.875, 0.5, 0.625, 0.5, 0.625, 0.25, 0.625, 0.25, 0.625, 0.5, 0.625, 0.5, 0.625, 0.5, 0.625, 0.5, 0.625, 0.5, 0.625, 0.25, 0.625, 0.25, 0.625, 0.25, 0.625, 0.25, 0.625, 0.5, 0.875, 0.5, 0.875, 0.5, 0.625, 0.5, 0.625, 0.5, 0.625, 0.5, 0.625, 0.5, 0.625, 0.5, 0.875, 0.5, 0.625, 0.5, 0.625, 0.5, 0.875, 0.5, 0.625, 0.75, 0.625, 0.75, 0.625, 0.75, 0.625, 0.75, 0.625, 0.0, 0.625, 0.0, 0.625, 0.0, 0.625, 0.75, 0.875, 0.75, 0.875, 0.75, 0.625, 0.75, 0.625, 1.0, 0.625, 1.0, 0.625, 1.0, 0.625, 1.0, 0.625, 0.75, 0.625, 0.75, 0.625, 0.75, 0.625, 0.75, 0.625, 0.75, 0.625, 0.75, 0.625, 0.75, 0.625, 0.75, 0.625, 1.0, 0.625, 1.0, 0.625, 1.0, 0.625, 1.0, 0.625, 0.75, 0.625, 1.0, 0.625, 1.0, 0.625, 0.75, 0.625, 1.0, 0.625, 1.0, 0.625, 1.0, 0.625, 1.0, 0.625, 0.75, 0.625, 0.75, 0.625, 0.75, 0.625, 0.75, 0.625, 0.0, 0.625, 0.0, 0.625, 0.0, 0.625, 0.0, 0.625, 0.75, 0.625, 0.75, 0.625, 0.75, 0.625, 0.75, 0.625, 0.75, 0.625, 0.75, 0.625, 0.75, 0.625, 0.75, 0.625, 0.75, 0.625, 0.75, 0.625, 0.75, 0.625, 0.75, 0.625, 0.0, 0.625, 0.0, 0.625, 0.0, 0.625, 0.0, 0.625, 0.0, 0.625, 0.0, 0.625, 0.0, 0.625, 0.0, 0.625, 1.0, 0.625, 1.0, 0.625, 1.0, 0.625, 1.0, 0.625, 0.75, 0.625, 0.75, 0.625, 0.75, 0.625, 0.75, 0.625, 0.75, 0.875, 0.5, 0.625, 0.0, 0.625, 0.75, 0.875, 0.75, 0.875, 0.75, 0.625, 0.75, 0.625, 0.75, 0.875, 0.75, 0.875, 0.75, 0.625, 0.75, 0.875, 0.75, 0.875, 0.75, 0.875, 0.75, 0.875, 0.75, 0.625, 0.75, 0.625, 0.75, 0.625, 0.75, 0.625, 0.75, 0.625, 0.75, 0.625, 0.75, 0.875, 0.75, 0.875, 0.75, 0.875, 0.75, 0.875, 0.75, 0.875, 0.75, 0.875, 0.75, 0.625, 0.75, 0.625, 0.75, 0.625, 0.75, 0.625, 0.75, 0.625, 0.75, 0.625, 0.75, 0.625, 0.75, 0.625, 0.75, 0.625, 0.75, 0.625, 0.75, 0.625, 0.75, 0.625, 0.75, 0.625, 1.0, 0.625, 1.0, 0.625, 1.0, 0.625, 1.0, 0.625, 0.0, 0.625, 0.0, 0.625, 0.0, 0.625, 0.0, 0.625, 0.75, 0.625, 0.75, 0.625, 0.75, 0.625, 0.75, 0.625, 0.75, 0.625, 0.75, 0.625, 0.75, 0.625, 0.75, 0.625, 0.0, 0.625, 0.0, 0.625, 0.0, 0.625, 0.0, 0.625, 1.0, 0.625, 0.75, 0.625, 0.75, 0.625, 1.0])
me_cube_007.materials.append(mat_material)
me_cube_007.use_remesh_fix_poles = True
me_cube_007.use_remesh_preserve_attributes = False
me_cube_007.update()
me_cube_008 = bpy.data.meshes.new('Cube.008')
me_cube_008.from_pydata([(0.6425, -10.46, -4.039), (0.6425, -10.46, -2.041), (0.6425, -19.63, -4.039), (0.6425, -19.63, -2.041), (-0.6425, -10.46, -4.039), (-0.6425, -10.46, -2.041), (-0.6424, -19.63, -4.039), (-0.6424, -19.63, -2.041), (0.6425, -9.329, -4.039), (0.6425, -9.329, -2.041), (-0.6425, -9.329, -2.041), (-0.6425, -9.329, -4.039), (-0.6425, -8.532, -0.4868), (0.6425, -8.532, -0.4868), (-0.6425, -8.268, 0.0), (0.6425, -8.268, 0.0), (-0.6425, -3.368, -0.4868), (0.6425, -3.368, -0.4868), (-0.6425, -3.368, 0.0), (0.6425, -3.368, 0.0), (-0.6425, -3.368, -1.094), (0.6425, -3.368, -1.094), (0.6425, -20.89, -2.041), (0.6425, -20.89, -4.039), (-0.6424, -20.89, -4.039), (-0.6424, -20.89, -2.041), (0.6425, -18.83, -0.4868), (-0.6424, -18.83, -0.4868), (0.6425, -19.98, -0.4868), (-0.6424, -19.98, -0.4868), (0.6425, -18.37, 0.0), (-0.6425, -18.37, 0.0), (0.6425, -19.52, 0.0), (-0.6424, -19.52, 0.0), (0.6425, -9.66, -0.4868), (-0.6425, -9.66, -0.4868), (0.6425, -9.395, 0.0), (-0.6425, -9.395, 0.0), (1.395, -2.9, -1.49e-07), (-1.395, -2.9, -1.094), (0.6425, -1.113, -1.49e-07), (-0.6425, -1.113, 0.0), (-0.6425, -1.113, -1.094), (0.6425, -1.113, -1.094), (-1.395, -1.113, -1.49e-07), (1.395, -1.113, -1.49e-07), (-1.395, -1.113, -1.094), (1.395, -1.113, -1.094), (-1.333, -3.134, 0.0), (-1.395, -2.9, -1.49e-07), (-0.9269, -3.368, -1.49e-07), (-1.161, -3.305, -1.49e-07), (0.9269, -3.368, -1.49e-07), (1.161, -3.305, -1.49e-07), (1.333, -3.134, -1.49e-07), (-0.9269, -3.368, -1.094), (-1.161, -3.305, -1.094), (-1.333, -3.134, -1.094), (1.395, -2.9, -1.094), (0.9269, -3.368, -1.094), (1.333, -3.134, -1.094), (1.161, -3.305, -1.094), (-0.6425, -3.368, 0.1632), (0.6425, -3.368, 0.1632), (-0.6425, -2.9, 0.1632), (0.6425, -2.9, 0.1632), (-0.6425, -1.113, 0.1632), (1.395, -2.9, 0.1632), (1.395, -1.113, 0.1632), (0.6425, -1.113, 0.1632), (-1.161, -3.305, 0.1632), (-0.9269, -3.368, 0.1632), (0.9269, -3.368, 0.1632), (1.161, -3.305, 0.1632), (1.333, -3.134, 0.1632), (-1.395, -2.9, 0.1632), (-1.395, -1.113, 0.1632), (-1.333, -3.134, 0.1632)], [], [(0, 1, 3, 2), (7, 25, 29, 27), (6, 7, 5, 4), (10, 5, 35, 12), (2, 6, 4, 0), (7, 3, 1, 5), (11, 10, 9, 8), (4, 5, 10, 11), (1, 0, 8, 9), (0, 4, 11, 8), (12, 35, 37, 14), (9, 10, 12, 13), (5, 1, 34, 35), (1, 9, 13, 34), (14, 15, 19, 18), (34, 13, 15, 36), (15, 13, 17, 19), (13, 12, 16, 17), (12, 14, 18, 16), (49, 48, 77, 75), (38, 45, 68, 67), (17, 16, 20, 21), (54, 38, 67, 74), (23, 22, 25, 24), (2, 3, 22, 23), (7, 6, 24, 25), (6, 2, 23, 24), (28, 26, 30, 32), (25, 22, 28, 29), (3, 7, 27, 26), (22, 3, 26, 28), (30, 31, 33, 32), (29, 28, 32, 33), (27, 29, 33, 31), (30, 26, 34, 36), (31, 30, 36, 37), (27, 31, 37, 35), (26, 27, 35, 34), (41, 44, 76, 66), (19, 17, 52), (18, 19, 63, 62), (17, 21, 59, 52), (20, 16, 50, 55), (39, 49, 44, 46), (45, 40, 69, 68), (41, 40, 43, 42), (43, 40, 45, 47), (41, 42, 46, 44), (38, 58, 47, 45), (55, 50, 51, 56), (56, 51, 48, 57), (57, 48, 49, 39), (58, 38, 54, 60), (60, 54, 53, 61), (61, 53, 52, 59), (16, 18, 50), (14, 37, 36, 15), (64, 65, 69, 66), (62, 63, 65, 64), (65, 67, 68, 69), (62, 64, 75, 77, 70, 71), (65, 63, 72, 73, 74, 67), (75, 64, 66, 76), (51, 50, 71, 70), (48, 51, 70, 77), (52, 53, 73, 72), (53, 54, 74, 73), (44, 49, 75, 76), (50, 18, 62, 71), (19, 52, 72, 63), (40, 41, 66, 69)])
_uv = me_cube_008.uv_layers.new(name='UVMap')
_uv.uv.foreach_set('vector', [0.375, 0.0, 0.625, 0.0, 0.625, 0.25, 0.375, 0.25, 0.625, 0.5, 0.625, 0.5, 0.625, 0.5, 0.625, 0.5, 0.375, 0.5, 0.625, 0.5, 0.625, 0.75, 0.375, 0.75, 0.625, 0.75, 0.625, 0.75, 0.625, 0.75, 0.625, 0.75, 0.125, 0.5, 0.375, 0.5, 0.375, 0.75, 0.125, 0.75, 0.625, 0.5, 0.875, 0.5, 0.875, 0.75, 0.625, 0.75, 0.375, 0.75, 0.625, 0.75, 0.625, 1.0, 0.375, 1.0, 0.375, 0.75, 0.625, 0.75, 0.625, 0.75, 0.375, 0.75, 0.625, 0.0, 0.375, 0.0, 0.375, 0.0, 0.625, 0.0, 0.125, 0.75, 0.375, 0.75, 0.375, 0.75, 0.125, 0.75, 0.625, 0.75, 0.625, 0.75, 0.625, 0.75, 0.625, 0.75, 0.625, 1.0, 0.625, 0.75, 0.625, 0.75, 0.625, 1.0, 0.625, 0.75, 0.875, 0.75, 0.875, 0.75, 0.625, 0.75, 0.625, 0.0, 0.625, 0.0, 0.625, 0.0, 0.625, 0.0, 0.625, 0.75, 0.875, 0.75, 0.875, 0.75, 0.625, 0.75, 0.625, 0.0, 0.625, 0.0, 0.625, 0.0, 0.625, 0.0, 0.625, 0.0, 0.625, 0.0, 0.625, 0.0, 0.625, 0.0, 0.625, 1.0, 0.625, 0.75, 0.625, 0.75, 0.625, 1.0, 0.625, 0.75, 0.625, 0.75, 0.625, 0.75, 0.625, 0.75, 0.625, 0.75, 0.625, 0.75, 0.625, 0.75, 0.625, 0.75, 0.625, 0.0, 0.625, 0.0, 0.625, 0.0, 0.625, 0.0, 0.625, 1.0, 0.625, 0.75, 0.625, 0.75, 0.625, 1.0, 0.625, 0.0, 0.625, 0.0, 0.625, 0.0, 0.625, 0.0, 0.375, 0.25, 0.625, 0.25, 0.625, 0.5, 0.375, 0.5, 0.375, 0.25, 0.625, 0.25, 0.625, 0.25, 0.375, 0.25, 0.625, 0.5, 0.375, 0.5, 0.375, 0.5, 0.625, 0.5, 0.375, 0.5, 0.125, 0.5, 0.125, 0.5, 0.375, 0.5, 0.625, 0.25, 0.625, 0.25, 0.625, 0.25, 0.625, 0.25, 0.625, 0.5, 0.625, 0.25, 0.625, 0.25, 0.625, 0.5, 0.875, 0.5, 0.625, 0.5, 0.625, 0.5, 0.875, 0.5, 0.625, 0.25, 0.625, 0.25, 0.625, 0.25, 0.625, 0.25, 0.875, 0.5, 0.625, 0.5, 0.625, 0.5, 0.875, 0.5, 0.625, 0.5, 0.625, 0.25, 0.625, 0.25, 0.625, 0.5, 0.625, 0.5, 0.625, 0.5, 0.625, 0.5, 0.625, 0.5, 0.625, 0.25, 0.625, 0.25, 0.625, 0.25, 0.625, 0.25, 0.625, 0.5, 0.875, 0.5, 0.875, 0.5, 0.625, 0.5, 0.625, 0.5, 0.625, 0.5, 0.625, 0.5, 0.625, 0.5, 0.875, 0.5, 0.625, 0.5, 0.625, 0.5, 0.875, 0.5, 0.625, 0.75, 0.625, 0.75, 0.625, 0.75, 0.625, 0.75, 0.625, 0.0, 0.625, 0.0, 0.625, 0.0, 0.625, 0.75, 0.875, 0.75, 0.875, 0.75, 0.625, 0.75, 0.625, 1.0, 0.625, 1.0, 0.625, 1.0, 0.625, 1.0, 0.625, 0.75, 0.625, 0.75, 0.625, 0.75, 0.625, 0.75, 0.625, 0.75, 0.625, 0.75, 0.625, 0.75, 0.625, 0.75, 0.625, 1.0, 0.625, 1.0, 0.625, 1.0, 0.625, 1.0, 0.625, 0.75, 0.625, 1.0, 0.625, 1.0, 0.625, 0.75, 0.625, 1.0, 0.625, 1.0, 0.625, 1.0, 0.625, 1.0, 0.625, 0.75, 0.625, 0.75, 0.625, 0.75, 0.625, 0.75, 0.625, 0.0, 0.625, 0.0, 0.625, 0.0, 0.625, 0.0, 0.625, 0.75, 0.625, 0.75, 0.625, 0.75, 0.625, 0.75, 0.625, 0.75, 0.625, 0.75, 0.625, 0.75, 0.625, 0.75, 0.625, 0.75, 0.625, 0.75, 0.625, 0.75, 0.625, 0.75, 0.625, 0.0, 0.625, 0.0, 0.625, 0.0, 0.625, 0.0, 0.625, 0.0, 0.625, 0.0, 0.625, 0.0, 0.625, 0.0, 0.625, 1.0, 0.625, 1.0, 0.625, 1.0, 0.625, 1.0, 0.625, 0.75, 0.625, 0.75, 0.625, 0.75, 0.625, 0.75, 0.625, 0.75, 0.875, 0.5, 0.625, 0.0, 0.625, 0.75, 0.875, 0.75, 0.875, 0.75, 0.625, 0.75, 0.625, 0.75, 0.875, 0.75, 0.875, 0.75, 0.625, 0.75, 0.875, 0.75, 0.875, 0.75, 0.875, 0.75, 0.875, 0.75, 0.625, 0.75, 0.625, 0.75, 0.625, 0.75, 0.625, 0.75, 0.625, 0.75, 0.625, 0.75, 0.875, 0.75, 0.875, 0.75, 0.875, 0.75, 0.875, 0.75, 0.875, 0.75, 0.875, 0.75, 0.625, 0.75, 0.625, 0.75, 0.625, 0.75, 0.625, 0.75, 0.625, 0.75, 0.625, 0.75, 0.625, 0.75, 0.625, 0.75, 0.625, 0.75, 0.625, 0.75, 0.625, 0.75, 0.625, 0.75, 0.625, 1.0, 0.625, 1.0, 0.625, 1.0, 0.625, 1.0, 0.625, 0.0, 0.625, 0.0, 0.625, 0.0, 0.625, 0.0, 0.625, 0.75, 0.625, 0.75, 0.625, 0.75, 0.625, 0.75, 0.625, 0.75, 0.625, 0.75, 0.625, 0.75, 0.625, 0.75, 0.625, 0.0, 0.625, 0.0, 0.625, 0.0, 0.625, 0.0, 0.625, 1.0, 0.625, 0.75, 0.625, 0.75, 0.625, 1.0])
me_cube_008.materials.append(mat_material)
me_cube_008.use_remesh_fix_poles = True
me_cube_008.use_remesh_preserve_attributes = False
me_cube_008.update()
me_cube_009 = bpy.data.meshes.new('Cube.009')
me_cube_009.from_pydata([(10.46, 0.6425, -4.039), (10.46, 0.6425, -2.041), (19.63, 0.6425, -4.039), (19.63, 0.6425, -2.041), (10.46, -0.6425, -4.039), (10.46, -0.6425, -2.041), (19.63, -0.6424, -4.039), (19.63, -0.6424, -2.041), (9.329, 0.6425, -4.039), (9.329, 0.6425, -2.041), (9.329, -0.6425, -2.041), (9.329, -0.6425, -4.039), (8.532, -0.6425, -0.4868), (8.532, 0.6425, -0.4868), (8.268, -0.6425, 0.0), (8.268, 0.6425, 0.0), (3.368, -0.6425, -0.4868), (3.368, 0.6425, -0.4868), (3.368, -0.6425, 0.0), (3.368, 0.6425, 0.0), (3.368, -0.6425, -1.094), (3.368, 0.6425, -1.094), (20.89, 0.6425, -2.041), (20.89, 0.6425, -4.039), (20.89, -0.6424, -4.039), (20.89, -0.6424, -2.041), (18.83, 0.6425, -0.4868), (18.83, -0.6424, -0.4868), (19.98, 0.6425, -0.4868), (19.98, -0.6424, -0.4868), (18.37, 0.6425, 0.0), (18.37, -0.6424, 0.0), (19.52, 0.6425, 0.0), (19.52, -0.6424, 0.0), (9.66, 0.6425, -0.4868), (9.66, -0.6425, -0.4868), (9.395, 0.6425, 0.0), (9.395, -0.6425, 0.0), (2.9, 1.395, -1.49e-07), (2.9, -1.395, -1.094), (1.113, 0.6425, -1.49e-07), (1.113, -0.6425, 0.0), (1.113, -0.6425, -1.094), (1.113, 0.6425, -1.094), (1.113, -1.395, -1.49e-07), (1.113, 1.395, -1.49e-07), (1.113, -1.395, -1.094), (1.113, 1.395, -1.094), (3.134, -1.333, 0.0), (2.9, -1.395, -1.49e-07), (3.368, -0.9269, -1.49e-07), (3.305, -1.161, -1.49e-07), (3.368, 0.9269, -1.49e-07), (3.305, 1.161, -1.49e-07), (3.134, 1.333, -1.49e-07), (3.368, -0.9269, -1.094), (3.305, -1.161, -1.094), (3.134, -1.333, -1.094), (2.9, 1.395, -1.094), (3.368, 0.9269, -1.094), (3.134, 1.333, -1.094), (3.305, 1.161, -1.094), (3.368, -0.6425, 0.1632), (3.368, 0.6425, 0.1632), (2.9, -0.6425, 0.1632), (2.9, 0.6425, 0.1632), (1.113, -0.6425, 0.1632), (2.9, 1.395, 0.1632), (1.113, 1.395, 0.1632), (1.113, 0.6425, 0.1632), (3.305, -1.161, 0.1632), (3.368, -0.9269, 0.1632), (3.368, 0.9269, 0.1632), (3.305, 1.161, 0.1632), (3.134, 1.333, 0.1632), (2.9, -1.395, 0.1632), (1.113, -1.395, 0.1632), (3.134, -1.333, 0.1632)], [], [(0, 1, 3, 2), (7, 25, 29, 27), (6, 7, 5, 4), (10, 5, 35, 12), (2, 6, 4, 0), (7, 3, 1, 5), (11, 10, 9, 8), (4, 5, 10, 11), (1, 0, 8, 9), (0, 4, 11, 8), (12, 35, 37, 14), (9, 10, 12, 13), (5, 1, 34, 35), (1, 9, 13, 34), (14, 15, 19, 18), (34, 13, 15, 36), (15, 13, 17, 19), (13, 12, 16, 17), (12, 14, 18, 16), (49, 48, 77, 75), (38, 45, 68, 67), (17, 16, 20, 21), (54, 38, 67, 74), (23, 22, 25, 24), (2, 3, 22, 23), (7, 6, 24, 25), (6, 2, 23, 24), (28, 26, 30, 32), (25, 22, 28, 29), (3, 7, 27, 26), (22, 3, 26, 28), (30, 31, 33, 32), (29, 28, 32, 33), (27, 29, 33, 31), (30, 26, 34, 36), (31, 30, 36, 37), (27, 31, 37, 35), (26, 27, 35, 34), (41, 44, 76, 66), (19, 17, 52), (18, 19, 63, 62), (17, 21, 59, 52), (20, 16, 50, 55), (39, 49, 44, 46), (45, 40, 69, 68), (41, 40, 43, 42), (43, 40, 45, 47), (41, 42, 46, 44), (38, 58, 47, 45), (55, 50, 51, 56), (56, 51, 48, 57), (57, 48, 49, 39), (58, 38, 54, 60), (60, 54, 53, 61), (61, 53, 52, 59), (16, 18, 50), (14, 37, 36, 15), (64, 65, 69, 66), (62, 63, 65, 64), (65, 67, 68, 69), (62, 64, 75, 77, 70, 71), (65, 63, 72, 73, 74, 67), (75, 64, 66, 76), (51, 50, 71, 70), (48, 51, 70, 77), (52, 53, 73, 72), (53, 54, 74, 73), (44, 49, 75, 76), (50, 18, 62, 71), (19, 52, 72, 63), (40, 41, 66, 69)])
_uv = me_cube_009.uv_layers.new(name='UVMap')
_uv.uv.foreach_set('vector', [0.375, 0.0, 0.625, 0.0, 0.625, 0.25, 0.375, 0.25, 0.625, 0.5, 0.625, 0.5, 0.625, 0.5, 0.625, 0.5, 0.375, 0.5, 0.625, 0.5, 0.625, 0.75, 0.375, 0.75, 0.625, 0.75, 0.625, 0.75, 0.625, 0.75, 0.625, 0.75, 0.125, 0.5, 0.375, 0.5, 0.375, 0.75, 0.125, 0.75, 0.625, 0.5, 0.875, 0.5, 0.875, 0.75, 0.625, 0.75, 0.375, 0.75, 0.625, 0.75, 0.625, 1.0, 0.375, 1.0, 0.375, 0.75, 0.625, 0.75, 0.625, 0.75, 0.375, 0.75, 0.625, 0.0, 0.375, 0.0, 0.375, 0.0, 0.625, 0.0, 0.125, 0.75, 0.375, 0.75, 0.375, 0.75, 0.125, 0.75, 0.625, 0.75, 0.625, 0.75, 0.625, 0.75, 0.625, 0.75, 0.625, 1.0, 0.625, 0.75, 0.625, 0.75, 0.625, 1.0, 0.625, 0.75, 0.875, 0.75, 0.875, 0.75, 0.625, 0.75, 0.625, 0.0, 0.625, 0.0, 0.625, 0.0, 0.625, 0.0, 0.625, 0.75, 0.875, 0.75, 0.875, 0.75, 0.625, 0.75, 0.625, 0.0, 0.625, 0.0, 0.625, 0.0, 0.625, 0.0, 0.625, 0.0, 0.625, 0.0, 0.625, 0.0, 0.625, 0.0, 0.625, 1.0, 0.625, 0.75, 0.625, 0.75, 0.625, 1.0, 0.625, 0.75, 0.625, 0.75, 0.625, 0.75, 0.625, 0.75, 0.625, 0.75, 0.625, 0.75, 0.625, 0.75, 0.625, 0.75, 0.625, 0.0, 0.625, 0.0, 0.625, 0.0, 0.625, 0.0, 0.625, 1.0, 0.625, 0.75, 0.625, 0.75, 0.625, 1.0, 0.625, 0.0, 0.625, 0.0, 0.625, 0.0, 0.625, 0.0, 0.375, 0.25, 0.625, 0.25, 0.625, 0.5, 0.375, 0.5, 0.375, 0.25, 0.625, 0.25, 0.625, 0.25, 0.375, 0.25, 0.625, 0.5, 0.375, 0.5, 0.375, 0.5, 0.625, 0.5, 0.375, 0.5, 0.125, 0.5, 0.125, 0.5, 0.375, 0.5, 0.625, 0.25, 0.625, 0.25, 0.625, 0.25, 0.625, 0.25, 0.625, 0.5, 0.625, 0.25, 0.625, 0.25, 0.625, 0.5, 0.875, 0.5, 0.625, 0.5, 0.625, 0.5, 0.875, 0.5, 0.625, 0.25, 0.625, 0.25, 0.625, 0.25, 0.625, 0.25, 0.875, 0.5, 0.625, 0.5, 0.625, 0.5, 0.875, 0.5, 0.625, 0.5, 0.625, 0.25, 0.625, 0.25, 0.625, 0.5, 0.625, 0.5, 0.625, 0.5, 0.625, 0.5, 0.625, 0.5, 0.625, 0.25, 0.625, 0.25, 0.625, 0.25, 0.625, 0.25, 0.625, 0.5, 0.875, 0.5, 0.875, 0.5, 0.625, 0.5, 0.625, 0.5, 0.625, 0.5, 0.625, 0.5, 0.625, 0.5, 0.875, 0.5, 0.625, 0.5, 0.625, 0.5, 0.875, 0.5, 0.625, 0.75, 0.625, 0.75, 0.625, 0.75, 0.625, 0.75, 0.625, 0.0, 0.625, 0.0, 0.625, 0.0, 0.625, 0.75, 0.875, 0.75, 0.875, 0.75, 0.625, 0.75, 0.625, 1.0, 0.625, 1.0, 0.625, 1.0, 0.625, 1.0, 0.625, 0.75, 0.625, 0.75, 0.625, 0.75, 0.625, 0.75, 0.625, 0.75, 0.625, 0.75, 0.625, 0.75, 0.625, 0.75, 0.625, 1.0, 0.625, 1.0, 0.625, 1.0, 0.625, 1.0, 0.625, 0.75, 0.625, 1.0, 0.625, 1.0, 0.625, 0.75, 0.625, 1.0, 0.625, 1.0, 0.625, 1.0, 0.625, 1.0, 0.625, 0.75, 0.625, 0.75, 0.625, 0.75, 0.625, 0.75, 0.625, 0.0, 0.625, 0.0, 0.625, 0.0, 0.625, 0.0, 0.625, 0.75, 0.625, 0.75, 0.625, 0.75, 0.625, 0.75, 0.625, 0.75, 0.625, 0.75, 0.625, 0.75, 0.625, 0.75, 0.625, 0.75, 0.625, 0.75, 0.625, 0.75, 0.625, 0.75, 0.625, 0.0, 0.625, 0.0, 0.625, 0.0, 0.625, 0.0, 0.625, 0.0, 0.625, 0.0, 0.625, 0.0, 0.625, 0.0, 0.625, 1.0, 0.625, 1.0, 0.625, 1.0, 0.625, 1.0, 0.625, 0.75, 0.625, 0.75, 0.625, 0.75, 0.625, 0.75, 0.625, 0.75, 0.875, 0.5, 0.625, 0.0, 0.625, 0.75, 0.875, 0.75, 0.875, 0.75, 0.625, 0.75, 0.625, 0.75, 0.875, 0.75, 0.875, 0.75, 0.625, 0.75, 0.875, 0.75, 0.875, 0.75, 0.875, 0.75, 0.875, 0.75, 0.625, 0.75, 0.625, 0.75, 0.625, 0.75, 0.625, 0.75, 0.625, 0.75, 0.625, 0.75, 0.875, 0.75, 0.875, 0.75, 0.875, 0.75, 0.875, 0.75, 0.875, 0.75, 0.875, 0.75, 0.625, 0.75, 0.625, 0.75, 0.625, 0.75, 0.625, 0.75, 0.625, 0.75, 0.625, 0.75, 0.625, 0.75, 0.625, 0.75, 0.625, 0.75, 0.625, 0.75, 0.625, 0.75, 0.625, 0.75, 0.625, 1.0, 0.625, 1.0, 0.625, 1.0, 0.625, 1.0, 0.625, 0.0, 0.625, 0.0, 0.625, 0.0, 0.625, 0.0, 0.625, 0.75, 0.625, 0.75, 0.625, 0.75, 0.625, 0.75, 0.625, 0.75, 0.625, 0.75, 0.625, 0.75, 0.625, 0.75, 0.625, 0.0, 0.625, 0.0, 0.625, 0.0, 0.625, 0.0, 0.625, 1.0, 0.625, 0.75, 0.625, 0.75, 0.625, 1.0])
me_cube_009.materials.append(mat_material)
me_cube_009.use_remesh_fix_poles = True
me_cube_009.use_remesh_preserve_attributes = False
me_cube_009.update()
me_cube_010 = bpy.data.meshes.new('Cube.010')
me_cube_010.from_pydata([(0.7256, -0.3563, -0.4299), (0.4515, -0.4699, 1.767), (-0.7256, -7.329, -0.4299), (0.7256, -7.329, -0.4299), (0.4515, -7.055, 1.767), (-0.4515, -7.055, 1.767), (-7.394, -0.4515, 1.767), (-7.669, -0.7256, -0.4299), (-7.669, 0.7256, -0.4299), (-7.394, 0.4515, 1.767), (-0.7256, -1.808, -0.4299), (-1.808, -0.7256, -0.4299), (-0.3563, 0.7256, -0.4299), (-1.808, -0.7256, 1.695), (-0.4515, -1.694, 1.767), (-0.3563, 0.7256, 1.695), (0.7256, -7.329, 1.695), (-0.7256, -7.329, 1.695), (0.7256, -0.3563, 1.695), (-7.669, -0.7256, 1.695), (-7.669, 0.7256, 1.695), (-1.694, -0.4515, 1.767), (-0.7256, -1.808, 1.695), (-0.4699, 0.4515, 1.767)], [], [(15, 12, 8, 20), (22, 10, 2, 17), (21, 23, 9, 6), (3, 16, 17, 2), (11, 13, 19, 7), (12, 11, 7, 8), (0, 18, 16, 3), (7, 19, 20, 8), (1, 14, 5, 4), (10, 11, 12, 0), (21, 14, 1, 23), (13, 11, 10, 22), (18, 0, 12, 15), (10, 0, 3, 2), (4, 5, 17, 16), (1, 4, 16, 18), (6, 9, 20, 19), (14, 21, 13, 22), (23, 1, 18, 15), (21, 6, 19, 13), (9, 23, 15, 20), (5, 14, 22, 17)])
_uv = me_cube_010.uv_layers.new(name='UVMap')
_uv.uv.foreach_set('vector', [0.625, 0.5, 0.375, 0.5, 0.375, 0.5, 0.625, 0.5, 0.625, 0.25, 0.375, 0.25, 0.375, 0.25, 0.625, 0.25, 0.8278, 0.5, 0.6722, 0.5, 0.6722, 0.5, 0.8278, 0.5, 0.375, 0.0, 0.625, 0.0, 0.625, 0.25, 0.375, 0.25, 0.375, 0.25, 0.625, 0.25, 0.625, 0.25, 0.375, 0.25, 0.3114, 0.5, 0.125, 0.5, 0.125, 0.5, 0.375, 0.5, 0.375, 1.0, 0.625, 1.0, 0.625, 1.0, 0.375, 1.0, 0.375, 0.25, 0.625, 0.25, 0.625, 0.5, 0.375, 0.5, 0.875, 0.6477, 0.875, 0.5363, 0.875, 0.5464, 0.875, 0.7011, 0.125, 0.5, 0.125, 0.5, 0.125, 0.5, 0.125, 0.6864, 0.875, 0.3247, 0.875, 0.5363, 0.875, 0.6477, 0.875, 0.4889, 0.625, 0.25, 0.375, 0.25, 0.375, 0.25, 0.625, 0.25, 0.625, 0.9364, 0.375, 0.9364, 0.375, 0.5636, 0.625, 0.5636, 0.125, 0.5, 0.125, 0.75, 0.125, 0.75, 0.125, 0.5, 0.875, 0.7011, 0.875, 0.5464, 0.875, 0.5, 0.875, 0.75, 0.875, 0.6477, 0.875, 0.7011, 0.875, 0.75, 0.875, 0.6864, 0.8278, 0.5, 0.6722, 0.5, 0.625, 0.5, 0.875, 0.5, 0.875, 0.5363, 0.875, 0.3247, 0.875, 0.3136, 0.875, 0.5, 0.875, 0.4889, 0.875, 0.6477, 0.875, 0.6864, 0.875, 0.5, 0.8278, 0.5, 0.8278, 0.5, 0.875, 0.5, 0.875, 0.5, 0.6722, 0.5, 0.6722, 0.5, 0.625, 0.5, 0.625, 0.5, 0.875, 0.5464, 0.875, 0.5363, 0.875, 0.5, 0.875, 0.5])
me_cube_010.materials.append(mat_material)
me_cube_010.use_remesh_fix_poles = True
me_cube_010.use_remesh_preserve_attributes = False
me_cube_010.update()
me_cube_011 = bpy.data.meshes.new('Cube.011')
me_cube_011.from_pydata([(0.3563, 0.7256, -0.4299), (0.4699, 0.4515, 1.767), (7.329, -0.7256, -0.4299), (7.329, 0.7256, -0.4299), (7.055, 0.4515, 1.767), (7.055, -0.4515, 1.767), (0.4515, -7.394, 1.767), (0.7256, -7.669, -0.4299), (-0.7256, -7.669, -0.4299), (-0.4515, -7.394, 1.767), (1.808, -0.7256, -0.4299), (0.7256, -1.808, -0.4299), (-0.7256, -0.3563, -0.4299), (0.7256, -1.808, 1.695), (1.694, -0.4515, 1.767), (-0.7256, -0.3563, 1.695), (7.329, 0.7256, 1.695), (7.329, -0.7256, 1.695), (0.3563, 0.7256, 1.695), (0.7256, -7.669, 1.695), (-0.7256, -7.669, 1.695), (0.4515, -1.694, 1.767), (1.808, -0.7256, 1.695), (-0.4515, -0.4699, 1.767)], [], [(15, 12, 8, 20), (22, 10, 2, 17), (21, 23, 9, 6), (3, 16, 17, 2), (11, 13, 19, 7), (12, 11, 7, 8), (0, 18, 16, 3), (7, 19, 20, 8), (1, 14, 5, 4), (10, 11, 12, 0), (21, 14, 1, 23), (13, 11, 10, 22), (18, 0, 12, 15), (10, 0, 3, 2), (4, 5, 17, 16), (1, 4, 16, 18), (6, 9, 20, 19), (14, 21, 13, 22), (23, 1, 18, 15), (21, 6, 19, 13), (9, 23, 15, 20), (5, 14, 22, 17)])
_uv = me_cube_011.uv_layers.new(name='UVMap')
_uv.uv.foreach_set('vector', [0.625, 0.5, 0.375, 0.5, 0.375, 0.5, 0.625, 0.5, 0.625, 0.25, 0.375, 0.25, 0.375, 0.25, 0.625, 0.25, 0.8278, 0.5, 0.6722, 0.5, 0.6722, 0.5, 0.8278, 0.5, 0.375, 0.0, 0.625, 0.0, 0.625, 0.25, 0.375, 0.25, 0.375, 0.25, 0.625, 0.25, 0.625, 0.25, 0.375, 0.25, 0.3114, 0.5, 0.125, 0.5, 0.125, 0.5, 0.375, 0.5, 0.375, 1.0, 0.625, 1.0, 0.625, 1.0, 0.375, 1.0, 0.375, 0.25, 0.625, 0.25, 0.625, 0.5, 0.375, 0.5, 0.875, 0.6477, 0.875, 0.5363, 0.875, 0.5464, 0.875, 0.7011, 0.125, 0.5, 0.125, 0.5, 0.125, 0.5, 0.125, 0.6864, 0.875, 0.3247, 0.875, 0.5363, 0.875, 0.6477, 0.875, 0.4889, 0.625, 0.25, 0.375, 0.25, 0.375, 0.25, 0.625, 0.25, 0.625, 0.9364, 0.375, 0.9364, 0.375, 0.5636, 0.625, 0.5636, 0.125, 0.5, 0.125, 0.75, 0.125, 0.75, 0.125, 0.5, 0.875, 0.7011, 0.875, 0.5464, 0.875, 0.5, 0.875, 0.75, 0.875, 0.6477, 0.875, 0.7011, 0.875, 0.75, 0.875, 0.6864, 0.8278, 0.5, 0.6722, 0.5, 0.625, 0.5, 0.875, 0.5, 0.875, 0.5363, 0.875, 0.3247, 0.875, 0.3136, 0.875, 0.5, 0.875, 0.4889, 0.875, 0.6477, 0.875, 0.6864, 0.875, 0.5, 0.8278, 0.5, 0.8278, 0.5, 0.875, 0.5, 0.875, 0.5, 0.6722, 0.5, 0.6722, 0.5, 0.625, 0.5, 0.625, 0.5, 0.875, 0.5464, 0.875, 0.5363, 0.875, 0.5, 0.875, 0.5])
me_cube_011.materials.append(mat_material)
me_cube_011.use_remesh_fix_poles = True
me_cube_011.use_remesh_preserve_attributes = False
me_cube_011.update()
me_cube_012 = bpy.data.meshes.new('Cube.012')
me_cube_012.from_pydata([(-0.7256, 0.3563, -0.4299), (-0.4515, 0.4699, 1.767), (0.7256, 7.329, -0.4299), (-0.7256, 7.329, -0.4299), (-0.4515, 7.055, 1.767), (0.4515, 7.055, 1.767), (7.394, 0.4515, 1.767), (7.669, 0.7256, -0.4299), (7.669, -0.7256, -0.4299), (7.394, -0.4515, 1.767), (0.7256, 1.808, -0.4299), (1.808, 0.7256, -0.4299), (0.3563, -0.7256, -0.4299), (1.808, 0.7256, 1.695), (0.4515, 1.694, 1.767), (0.3563, -0.7256, 1.695), (-0.7256, 7.329, 1.695), (0.7256, 7.329, 1.695), (-0.7256, 0.3563, 1.695), (7.669, 0.7256, 1.695), (7.669, -0.7256, 1.695), (1.694, 0.4515, 1.767), (0.7256, 1.808, 1.695), (0.4699, -0.4515, 1.767)], [], [(15, 12, 8, 20), (22, 10, 2, 17), (21, 23, 9, 6), (3, 16, 17, 2), (11, 13, 19, 7), (12, 11, 7, 8), (0, 18, 16, 3), (7, 19, 20, 8), (1, 14, 5, 4), (10, 11, 12, 0), (21, 14, 1, 23), (13, 11, 10, 22), (18, 0, 12, 15), (10, 0, 3, 2), (4, 5, 17, 16), (1, 4, 16, 18), (6, 9, 20, 19), (14, 21, 13, 22), (23, 1, 18, 15), (21, 6, 19, 13), (9, 23, 15, 20), (5, 14, 22, 17)])
_uv = me_cube_012.uv_layers.new(name='UVMap')
_uv.uv.foreach_set('vector', [0.625, 0.5, 0.375, 0.5, 0.375, 0.5, 0.625, 0.5, 0.625, 0.25, 0.375, 0.25, 0.375, 0.25, 0.625, 0.25, 0.8278, 0.5, 0.6722, 0.5, 0.6722, 0.5, 0.8278, 0.5, 0.375, 0.0, 0.625, 0.0, 0.625, 0.25, 0.375, 0.25, 0.375, 0.25, 0.625, 0.25, 0.625, 0.25, 0.375, 0.25, 0.3114, 0.5, 0.125, 0.5, 0.125, 0.5, 0.375, 0.5, 0.375, 1.0, 0.625, 1.0, 0.625, 1.0, 0.375, 1.0, 0.375, 0.25, 0.625, 0.25, 0.625, 0.5, 0.375, 0.5, 0.875, 0.6477, 0.875, 0.5363, 0.875, 0.5464, 0.875, 0.7011, 0.125, 0.5, 0.125, 0.5, 0.125, 0.5, 0.125, 0.6864, 0.875, 0.3247, 0.875, 0.5363, 0.875, 0.6477, 0.875, 0.4889, 0.625, 0.25, 0.375, 0.25, 0.375, 0.25, 0.625, 0.25, 0.625, 0.9364, 0.375, 0.9364, 0.375, 0.5636, 0.625, 0.5636, 0.125, 0.5, 0.125, 0.75, 0.125, 0.75, 0.125, 0.5, 0.875, 0.7011, 0.875, 0.5464, 0.875, 0.5, 0.875, 0.75, 0.875, 0.6477, 0.875, 0.7011, 0.875, 0.75, 0.875, 0.6864, 0.8278, 0.5, 0.6722, 0.5, 0.625, 0.5, 0.875, 0.5, 0.875, 0.5363, 0.875, 0.3247, 0.875, 0.3136, 0.875, 0.5, 0.875, 0.4889, 0.875, 0.6477, 0.875, 0.6864, 0.875, 0.5, 0.8278, 0.5, 0.8278, 0.5, 0.875, 0.5, 0.875, 0.5, 0.6722, 0.5, 0.6722, 0.5, 0.625, 0.5, 0.625, 0.5, 0.875, 0.5464, 0.875, 0.5363, 0.875, 0.5, 0.875, 0.5])
me_cube_012.materials.append(mat_material)
me_cube_012.use_remesh_fix_poles = True
me_cube_012.use_remesh_preserve_attributes = False
me_cube_012.update()

# ---- objects
ob_plane = bpy.data.objects.new('Plane', me_plane_001)
ob_cube = bpy.data.objects.new('Cube', me_cube)
ob_cube_001 = bpy.data.objects.new('Cube.001', me_cube_001)
ob_cylinder = bpy.data.objects.new('Cylinder', me_cylinder)
ob_cube_002 = bpy.data.objects.new('Cube.002', me_cube_006)
ob_cube_003 = bpy.data.objects.new('Cube.003', me_cube_007)
ob_cube_004 = bpy.data.objects.new('Cube.004', me_cube_008)
ob_cube_005 = bpy.data.objects.new('Cube.005', me_cube_009)
ob_cube_006 = bpy.data.objects.new('Cube.006', me_cube_010)
ob_cube_007 = bpy.data.objects.new('Cube.007', me_cube_011)
ob_cube_008 = bpy.data.objects.new('Cube.008', me_cube_012)
ob_empty = bpy.data.objects.new('Empty', None)
ob_empty_001 = bpy.data.objects.new('Empty.001', None)
ob_empty_002 = bpy.data.objects.new('Empty.002', None)
ob_empty_003 = bpy.data.objects.new('Empty.003', None)
ob_empty_004 = bpy.data.objects.new('Empty.004', None)
ob_empty_005 = bpy.data.objects.new('Empty.005', None)
ob_empty_006 = bpy.data.objects.new('Empty.006', None)
ob_empty_007 = bpy.data.objects.new('Empty.007', None)
ob_empty_008 = bpy.data.objects.new('Empty.008', None)
ob_empty_009 = bpy.data.objects.new('Empty.009', None)
ob_empty_010 = bpy.data.objects.new('Empty.010', None)
ob_empty_011 = bpy.data.objects.new('Empty.011', None)
ob_empty_012 = bpy.data.objects.new('Empty.012', None)
ob_empty_013 = bpy.data.objects.new('Empty.013', None)
ob_empty_014 = bpy.data.objects.new('Empty.014', None)
ob_empty_015 = bpy.data.objects.new('Empty.015', None)
ob_empty_016 = bpy.data.objects.new('Empty.016', None)
ob_empty_017 = bpy.data.objects.new('Empty.017', None)
ob_empty_018 = bpy.data.objects.new('Empty.018', None)
ob_empty_019 = bpy.data.objects.new('Empty.019', None)
ob_empty_020 = bpy.data.objects.new('Empty.020', None)
ob_empty_021 = bpy.data.objects.new('Empty.021', None)
ob_empty_022 = bpy.data.objects.new('Empty.022', None)
ob_empty_023 = bpy.data.objects.new('Empty.023', None)
ob_empty_024 = bpy.data.objects.new('Empty.024', None)
ob_empty_025 = bpy.data.objects.new('Empty.025', None)
ob_empty_026 = bpy.data.objects.new('Empty.026', None)

# ---- transforms, parenting, visibility, modifiers, constraints
ob_plane.location = (0.0, 0.0, 0.0)
ob_cube.location = (0.0, 0.0, 1.25)
ob_cube_001.location = (0.0, 0.0, 3.559)
ob_cylinder.location = (0.0, 0.0, 2.5)
ob_cube_002.location = (-9.264, 9.264, 0.007138)
ob_cube_003.location = (0.0, 0.0, 3.559)
ob_cube_004.location = (0.0, 0.0, 3.559)
ob_cube_005.location = (0.0, 0.0, 3.559)
ob_cube_006.location = (-9.264, -9.264, 0.007138)
ob_cube_007.location = (9.264, -9.264, 0.007138)
ob_cube_008.location = (9.264, 9.264, 0.007138)
ob_empty.location = (-13.67, 13.97, 0.394)
ob_empty.empty_display_type = 'SPHERE'
ob_empty.empty_display_size = 1.25
ob_empty_001.location = (0.0, 0.0, 7.015)
ob_empty_001.empty_display_type = 'CUBE'
ob_empty_002.location = (-13.67, -14.32, 0.394)
ob_empty_002.empty_display_type = 'SPHERE'
ob_empty_002.empty_display_size = 1.25
ob_empty_003.location = (13.57, -14.32, 0.394)
ob_empty_003.empty_display_type = 'SPHERE'
ob_empty_003.empty_display_size = 1.25
ob_empty_004.location = (13.57, 14.06, 0.394)
ob_empty_004.empty_display_type = 'SPHERE'
ob_empty_004.empty_display_size = 1.25
ob_empty_005.location = (19.22, 5.956, 0.394)
ob_empty_005.empty_display_type = 'SPHERE'
ob_empty_005.empty_display_size = 1.25
ob_empty_006.location = (3.976, -13.34, 0.394)
ob_empty_006.empty_display_type = 'SPHERE'
ob_empty_006.empty_display_size = 1.25
ob_empty_007.location = (18.3, -19.73, 0.394)
ob_empty_007.empty_display_type = 'SPHERE'
ob_empty_007.empty_display_size = 1.25
ob_empty_008.location = (-19.39, -19.69, 0.394)
ob_empty_008.empty_display_type = 'SPHERE'
ob_empty_008.empty_display_size = 1.25
ob_empty_009.location = (4.198, 15.62, 0.394)
ob_empty_009.empty_display_type = 'SPHERE'
ob_empty_009.empty_display_size = 1.25
ob_empty_010.location = (-18.45, -5.737, 0.394)
ob_empty_010.empty_display_type = 'SPHERE'
ob_empty_010.empty_display_size = 1.25
ob_empty_011.location = (-17.16, 15.86, 0.394)
ob_empty_011.empty_display_type = 'SPHERE'
ob_empty_011.empty_display_size = 1.25
ob_empty_012.location = (23.08, -22.82, 7.015)
ob_empty_012.empty_display_type = 'CUBE'
ob_empty_013.location = (-22.97, -23.07, 7.015)
ob_empty_013.empty_display_type = 'CUBE'
ob_empty_014.location = (-22.97, 23.14, 7.015)
ob_empty_014.empty_display_type = 'CUBE'
ob_empty_015.location = (23.16, 23.4, 7.015)
ob_empty_015.empty_display_type = 'CUBE'
ob_empty_016.location = (3.976, -18.58, 0.394)
ob_empty_016.empty_display_type = 'SPHERE'
ob_empty_016.empty_display_size = 1.25
ob_empty_017.location = (16.34, -13.05, 0.394)
ob_empty_017.empty_display_type = 'SPHERE'
ob_empty_017.empty_display_size = 1.25
ob_empty_018.location = (15.19, -19.66, 0.394)
ob_empty_018.empty_display_type = 'SPHERE'
ob_empty_018.empty_display_size = 1.25
ob_empty_019.location = (-15.94, -16.87, 0.394)
ob_empty_019.empty_display_type = 'SPHERE'
ob_empty_019.empty_display_size = 1.25
ob_empty_020.location = (-19.25, -14.87, 0.394)
ob_empty_020.empty_display_type = 'SPHERE'
ob_empty_020.empty_display_size = 1.25
ob_empty_021.location = (-13.57, -5.525, 0.394)
ob_empty_021.empty_display_type = 'SPHERE'
ob_empty_021.empty_display_size = 1.25
ob_empty_022.location = (-16.29, 12.28, 0.394)
ob_empty_022.empty_display_type = 'SPHERE'
ob_empty_022.empty_display_size = 1.25
ob_empty_023.location = (-14.26, 18.26, 0.394)
ob_empty_023.empty_display_type = 'SPHERE'
ob_empty_023.empty_display_size = 1.25
ob_empty_024.location = (5.048, 12.71, 0.394)
ob_empty_024.empty_display_type = 'SPHERE'
ob_empty_024.empty_display_size = 1.25
ob_empty_025.location = (16.19, 16.61, 0.394)
ob_empty_025.empty_display_type = 'SPHERE'
ob_empty_025.empty_display_size = 1.25
ob_empty_026.location = (20.28, 10.77, 0.394)
ob_empty_026.empty_display_type = 'SPHERE'
ob_empty_026.empty_display_size = 1.25

# ---- collection membership
col_collection.objects.link(ob_plane)
col_collection.objects.link(ob_cube)
col_collection.objects.link(ob_cube_001)
col_collection.objects.link(ob_cylinder)
col_collection.objects.link(ob_cube_002)
col_collection.objects.link(ob_cube_003)
col_collection.objects.link(ob_cube_004)
col_collection.objects.link(ob_cube_005)
col_collection.objects.link(ob_cube_006)
col_collection.objects.link(ob_cube_007)
col_collection.objects.link(ob_cube_008)
col_collection.objects.link(ob_empty)
col_collection.objects.link(ob_empty_001)
col_collection.objects.link(ob_empty_002)
col_collection.objects.link(ob_empty_003)
col_collection.objects.link(ob_empty_004)
col_collection.objects.link(ob_empty_005)
col_collection.objects.link(ob_empty_006)
col_collection.objects.link(ob_empty_007)
col_collection.objects.link(ob_empty_008)
col_collection.objects.link(ob_empty_009)
col_collection.objects.link(ob_empty_010)
col_collection.objects.link(ob_empty_011)
col_collection.objects.link(ob_empty_012)
col_collection.objects.link(ob_empty_013)
col_collection.objects.link(ob_empty_014)
col_collection.objects.link(ob_empty_015)
col_collection.objects.link(ob_empty_016)
col_collection.objects.link(ob_empty_017)
col_collection.objects.link(ob_empty_018)
col_collection.objects.link(ob_empty_019)
col_collection.objects.link(ob_empty_020)
col_collection.objects.link(ob_empty_021)
col_collection.objects.link(ob_empty_022)
col_collection.objects.link(ob_empty_023)
col_collection.objects.link(ob_empty_024)
col_collection.objects.link(ob_empty_025)
col_collection.objects.link(ob_empty_026)

# ---- scene / render settings (as saved in the file)
scene.frame_start = 1; scene.frame_end = 250; scene.frame_set(1)
scene.render.engine = 'CYCLES'
scene.cycles.sampling_pattern = 'TABULATED_SOBOL'
scene.cycles.use_light_tree = False
scene.view_settings.view_transform = 'Standard'
bpy.context.view_layer.update()

# ---- added for rendering (the .blend has no active camera and no usable light): camera, sun
cam_auto = bpy.data.cameras.new('AutoCamera')
cam_auto.lens = 50.0
cam_auto.sensor_width = 36.0
cam_auto.clip_end = 1151.15
ob_auto_camera = bpy.data.objects.new('AutoCamera', cam_auto)
scene.collection.objects.link(ob_auto_camera)
ob_auto_camera.location = (65.5931, -78.7118, 54.5437)
ob_auto_camera.rotation_euler = (1.09748, -7.21219e-08, 0.694738)
scene.camera = ob_auto_camera
light_auto_sun = bpy.data.lights.new('AutoSun', 'SUN')
light_auto_sun.energy = 3.0
light_auto_sun.angle = 0.0523599
ob_auto_sun = bpy.data.objects.new('AutoSun', light_auto_sun)
scene.collection.objects.link(ob_auto_sun)
ob_auto_sun.rotation_euler = (0.872665, 0.174533, 0.523599)
bpy.context.view_layer.update()
